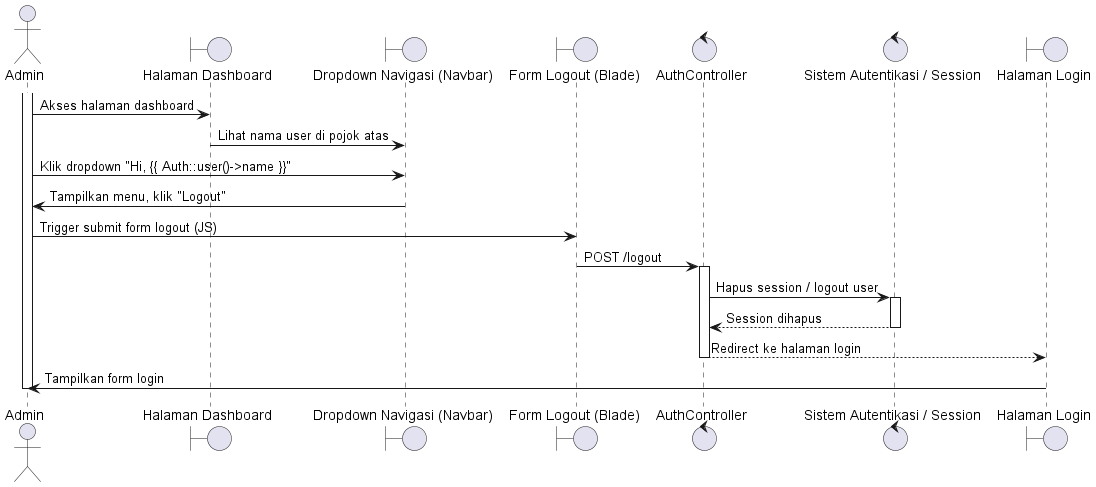

The diagram above was rendered by PlantUML. Its source (embedded in the PNG):
@startuml
actor Admin

boundary "Halaman Dashboard" as DashboardPage
boundary "Dropdown Navigasi (Navbar)" as Navbar
boundary "Form Logout (Blade)" as LogoutForm
control "AuthController" as Controller
control "Sistem Autentikasi / Session" as AuthSystem
boundary "Halaman Login" as LoginPage


activate Admin
Admin -> DashboardPage: Akses halaman dashboard
DashboardPage -> Navbar: Lihat nama user di pojok atas
Admin -> Navbar: Klik dropdown "Hi, {{ Auth::user()->name }}"
Navbar -> Admin: Tampilkan menu, klik "Logout"

Admin -> LogoutForm: Trigger submit form logout (JS)
LogoutForm -> Controller: POST /logout
activate Controller

Controller -> AuthSystem: Hapus session / logout user
activate AuthSystem
AuthSystem --> Controller: Session dihapus
deactivate AuthSystem

Controller --> LoginPage: Redirect ke halaman login
deactivate Controller

LoginPage -> Admin: Tampilkan form login
deactivate Admin

@enduml